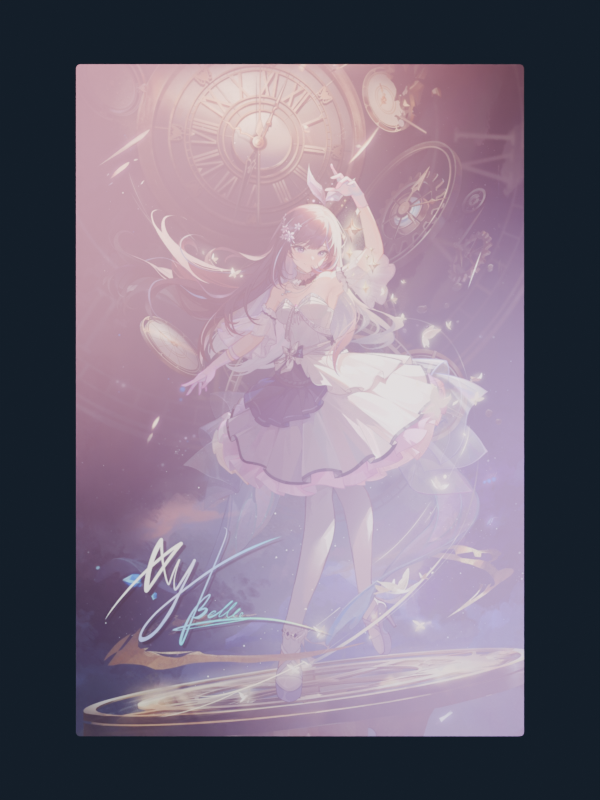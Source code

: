 # Source: card.blend  (saved by Blender 5.1.30; exported with 4.5.12 LTS)
import bpy
from mathutils import Matrix  # noqa: F401  (used for matrix-valued properties, if any)

bpy.ops.wm.read_factory_settings(use_empty=True)
scene = bpy.context.scene
scene.name = 'Scene'

# ---- collections
col_collection = bpy.data.collections.new('Collection'); scene.collection.children.link(col_collection)
col_x = bpy.data.collections.new('卡牌 · 可复用成品'); scene.collection.children.link(col_x)
col_x_1 = bpy.data.collections.new('素材平面 · 背景参考'); scene.collection.children.link(col_x_1)

# ---- images (referenced by path relative to the original .blend; pixels are not part of the script)
import os
ASSET_DIR = os.environ.get("B2B_ASSET_DIR", "")  # directory of the original .blend (textures are referenced by path, not embedded)
HERE = os.path.dirname(os.path.abspath(__file__))  # packed textures are extracted next to this script under _unpacked/

def load_image(name, relpath, width, height, colorspace="sRGB"):
    """Load a texture the original file referenced (path relative to the .blend, or extracted next to this script)."""
    p = next((c for c in (os.path.join(HERE, relpath), os.path.join(ASSET_DIR, relpath)) if relpath and os.path.exists(c)), "")
    if p:
        img = bpy.data.images.load(p, check_existing=True)
        img.name = name
    else:  # same state as the original file: an image datablock whose file is absent (Cycles renders it pink)
        img = bpy.data.images.new(name, width, height)
        img.source = "FILE"
        img.filepath = "//" + (relpath or name)
    img.colorspace_settings.name = colorspace
    return img
img_subject_png = load_image('subject.png', '_unpacked/subject.daed91c0.png', 1024, 1536, 'sRGB')
img_background_png = load_image('background.png', '_unpacked/background.32132e36.png', 1024, 1536, 'sRGB')

# ---- materials (node trees are filled in below, after node groups)
mat_01 = bpy.data.materials.new('01 · 固定印刷 / 细涂布纸')
mat_03 = bpy.data.materials.new('03 · 暖白切边 / 非金属纸芯')
mat_05 = bpy.data.materials.new('05 · 纸卡背面')
mat_06 = bpy.data.materials.new('06 · 独立背景参考')

# ---- node groups
ng_uv___parallax = bpy.data.node_groups.new('视差 · 通用 UV / Parallax', 'ShaderNodeTree')
_s = ng_uv___parallax.interface.new_socket(name='视差效果', in_out='OUTPUT', socket_type='NodeSocketVector')
_s = ng_uv___parallax.interface.new_socket(name='缩放', in_out='INPUT', socket_type='NodeSocketFloat')
_s.default_value = 1.25
_s = ng_uv___parallax.interface.new_socket(name='深度', in_out='INPUT', socket_type='NodeSocketFloat')
_s.default_value = 0.4
_N = ng_uv___parallax.nodes; _L = ng_uv___parallax.links
n0 = _N.new('NodeGroupInput'); n0.name = '只调缩放与深度'; n0.location = (-1000, 320)
n0.label = '只调缩放与深度'
n1 = _N.new('NodeGroupOutput'); n1.name = '视差效果'; n1.location = (920, 200)
n1.label = '视差效果'
n2 = _N.new('ShaderNodeTexCoord'); n2.name = '纹理坐标 UV'; n2.location = (-1000, 100)
n2.label = '纹理坐标 UV'
n3 = _N.new('ShaderNodeVectorMath'); n3.name = '中心归零 UV − 0.5'; n3.location = (-800, 100)
n3.label = '中心归零 UV − 0.5'
n3.operation = 'SUBTRACT'
n3.inputs[1].default_value = (0.5, 0.5, 0.5)
n4 = _N.new('ShaderNodeVectorMath'); n4.name = '缩放后加回中心'; n4.location = (-570, 100)
n4.label = '缩放后加回中心'
n4.operation = 'MULTIPLY_ADD'
n4.inputs[2].default_value = (0.5, 0.5, 0.5)
n5 = _N.new('ShaderNodeNewGeometry'); n5.name = '几何数据 · 视线及法向'; n5.location = (-1000, -210)
n5.label = '几何数据 · 视线及法向'
n6 = _N.new('ShaderNodeVectorTransform'); n6.name = '法向 世界 → 物体'; n6.location = (-800, -220)
n6.label = '法向 世界 → 物体'
n6.vector_type = 'NORMAL'
n7 = _N.new('ShaderNodeVectorTransform'); n7.name = '视线 世界 → 物体'; n7.location = (-800, -450)
n7.label = '视线 世界 → 物体'
n8 = _N.new('ShaderNodeVectorMath'); n8.name = '视线与法向夹角'; n8.location = (-550, -270)
n8.label = '视线与法向夹角'
n8.operation = 'DOT_PRODUCT'
n9 = _N.new('ShaderNodeMath'); n9.name = '正向角度'; n9.location = (-330, -270)
n9.label = '正向角度'
n9.operation = 'ABSOLUTE'
n10 = _N.new('ShaderNodeMath'); n10.name = '限制掠射角防止 UV 爆开'; n10.location = (-130, -270)
n10.label = '限制掠射角防止 UV 爆开'
n10.operation = 'MAXIMUM'
n10.inputs[1].default_value = 0.35
n11 = _N.new('ShaderNodeMath'); n11.name = '深度 × 位移单位 0.14'; n11.location = (-330, -530)
n11.label = '深度 × 位移单位 0.14'
n11.operation = 'MULTIPLY'
n11.inputs[1].default_value = 0.14
n12 = _N.new('ShaderNodeMath'); n12.name = '深度 / 夹角'; n12.location = (80, -300)
n12.label = '深度 / 夹角'
n12.operation = 'DIVIDE'
n13 = _N.new('ShaderNodeVectorMath'); n13.name = '仅保留平面 XY'; n13.location = (-320, -730)
n13.label = '仅保留平面 XY'
n13.operation = 'MULTIPLY'
n13.inputs[1].default_value = (1.0, 1.0, 0.0)
n14 = _N.new('ShaderNodeVectorMath'); n14.name = '矢量缩放 · 深度'; n14.location = (310, -160)
n14.label = '矢量缩放 · 深度'
n14.operation = 'SCALE'
n15 = _N.new('ShaderNodeVectorMath'); n15.name = '居中 UV + 视线偏移'; n15.location = (650, 200)
n15.label = '居中 UV + 视线偏移'
_L.new(n2.outputs[2], n3.inputs[0])
_L.new(n3.outputs[0], n4.inputs[0])
_L.new(n0.outputs[0], n4.inputs[1])
_L.new(n5.outputs[1], n6.inputs[0])
_L.new(n5.outputs[4], n7.inputs[0])
_L.new(n6.outputs[0], n8.inputs[0])
_L.new(n7.outputs[0], n8.inputs[1])
_L.new(n8.outputs[1], n9.inputs[0])
_L.new(n9.outputs[0], n10.inputs[0])
_L.new(n0.outputs[1], n11.inputs[0])
_L.new(n11.outputs[0], n12.inputs[0])
_L.new(n10.outputs[0], n12.inputs[1])
_L.new(n7.outputs[0], n13.inputs[0])
_L.new(n13.outputs[0], n14.inputs[0])
_L.new(n12.outputs[0], n14.inputs[3])
_L.new(n4.outputs[0], n15.inputs[0])
_L.new(n14.outputs[0], n15.inputs[1])
_L.new(n15.outputs[0], n1.inputs[0])
n1.is_active_output = True

# ---- material node trees
mat_01.use_nodes = True; mat_01.node_tree.nodes.clear()
_N = mat_01.node_tree.nodes; _L = mat_01.node_tree.links
n0 = _N.new('ShaderNodeOutputMaterial'); n0.name = 'Material Output'; n0.location = (890, 100)
n1 = _N.new('ShaderNodeBsdfPrincipled'); n1.name = 'Principled BSDF'; n1.location = (340, 100)
n1.inputs[2].default_value = 0.34
n1.inputs[3].default_value = 1.48
n1.inputs[19].default_value = 0.18
n1.inputs[20].default_value = 0.23
n2 = _N.new('ShaderNodeTexImage'); n2.name = 'Image Texture'; n2.location = (-600, 300)
n2.label = '完整原画 · 固定 UV'
n2.image = img_subject_png
n3 = _N.new('ShaderNodeTexCoord'); n3.name = 'Texture Coordinate'; n3.location = (-850, 50)
n4 = _N.new('ShaderNodeTexNoise'); n4.name = 'Noise Texture'; n4.location = (-580, -120)
n4.label = '涂布纸微纹理'
n4.width = 145
n4.inputs[2].default_value = 650.0
n4.inputs[3].default_value = 1.0
n5 = _N.new('ShaderNodeBump'); n5.name = 'Bump'; n5.location = (70, -120)
n5.inputs[0].default_value = 0.1
n5.inputs[1].default_value = 0.005
n6 = _N.new('ShaderNodeLayerWeight'); n6.name = 'Layer Weight'; n6.location = (-550, -400)
n7 = _N.new('ShaderNodeValToRGB'); n7.name = 'Color Ramp'; n7.location = (-310, -400)
n7.label = '珠光镭射 · 随角度变色'
while len(n7.color_ramp.elements) > 1: n7.color_ramp.elements.remove(n7.color_ramp.elements[-1])
n7.color_ramp.elements[0].position = 0.0; n7.color_ramp.elements[0].color = (0.8, 0.3, 0.65, 1.0)
_e = n7.color_ramp.elements.new(0.25); _e.color = (0.35, 0.75, 0.9, 1.0)
_e = n7.color_ramp.elements.new(0.5); _e.color = (0.9, 0.8, 0.3, 1.0)
_e = n7.color_ramp.elements.new(0.75); _e.color = (0.7, 0.4, 0.8, 1.0)
_e = n7.color_ramp.elements.new(1.0); _e.color = (0.55, 0.85, 0.75, 1.0)
n8 = _N.new('ShaderNodeBsdfPrincipled'); n8.name = 'Principled BSDF.001'; n8.location = (340, -500)
n8.inputs[1].default_value = 1.0
n8.inputs[2].default_value = 0.34
n9 = _N.new('ShaderNodeMixShader'); n9.name = 'Mix Shader'; n9.location = (650, -100)
n9.inputs[0].default_value = 0.16
_L.new(n3.outputs[2], n2.inputs[0])
_L.new(n2.outputs[0], n1.inputs[0])
_L.new(n3.outputs[2], n4.inputs[0])
_L.new(n4.outputs[0], n5.inputs[3])
_L.new(n5.outputs[0], n1.inputs[5])
_L.new(n6.outputs[1], n7.inputs[0])
_L.new(n7.outputs[0], n8.inputs[0])
_L.new(n5.outputs[0], n8.inputs[5])
_L.new(n1.outputs[0], n9.inputs[1])
_L.new(n8.outputs[0], n9.inputs[2])
_L.new(n9.outputs[0], n0.inputs[0])
n0.is_active_output = True
mat_03.use_nodes = True; mat_03.node_tree.nodes.clear()
_N = mat_03.node_tree.nodes; _L = mat_03.node_tree.links
n0 = _N.new('ShaderNodeOutputMaterial'); n0.name = 'Material Output'; n0.location = (650, 100)
n1 = _N.new('ShaderNodeBsdfPrincipled'); n1.name = 'Principled BSDF'; n1.location = (340, 100)
n1.inputs[0].default_value = (0.81, 0.79, 0.74, 1.0)
n1.inputs[2].default_value = 0.85
n1.inputs[3].default_value = 1.48
_L.new(n1.outputs[0], n0.inputs[0])
n0.is_active_output = True
mat_05.use_nodes = True; mat_05.node_tree.nodes.clear()
_N = mat_05.node_tree.nodes; _L = mat_05.node_tree.links
n0 = _N.new('ShaderNodeOutputMaterial'); n0.name = 'Material Output'; n0.location = (650, 100)
n1 = _N.new('ShaderNodeBsdfPrincipled'); n1.name = 'Principled BSDF'; n1.location = (340, 100)
n1.inputs[0].default_value = (0.87, 0.85, 0.81, 1.0)
n1.inputs[2].default_value = 0.75
n1.inputs[3].default_value = 1.48
_L.new(n1.outputs[0], n0.inputs[0])
n0.is_active_output = True
mat_06.use_nodes = True; mat_06.node_tree.nodes.clear()
_N = mat_06.node_tree.nodes; _L = mat_06.node_tree.links
n0 = _N.new('ShaderNodeGroup'); n0.name = '背景复用 · −0.2'; n0.location = (-500, 100)
n0.label = '背景复用 · −0.2'
n0.node_tree = ng_uv___parallax
n0.inputs[0].default_value = 1.0
n0.inputs[1].default_value = -0.2
n1 = _N.new('ShaderNodeTexImage'); n1.name = '背景 PNG'; n1.location = (-280, 100)
n1.label = '背景 PNG'
n1.image = img_background_png
n1.extension = 'EXTEND'
n2 = _N.new('ShaderNodeBsdfPrincipled'); n2.name = '背景原理化'; n2.location = (0, 100)
n2.label = '背景原理化'
n2.inputs[1].default_value = 1.0
n2.inputs[2].default_value = 1.0
n2.inputs[27].default_value = (0.0, 0.0, 0.0, 1.0)
n3 = _N.new('ShaderNodeOutputMaterial'); n3.name = '表面'; n3.location = (350, 100)
n3.label = '表面'
_L.new(n0.outputs[0], n1.inputs[0])
_L.new(n1.outputs[0], n2.inputs[0])
_L.new(n2.outputs[0], n3.inputs[0])
n3.is_active_output = True

# ---- world
world_x = bpy.data.worlds.new('深靛摄影棚'); scene.world = world_x
world_x.use_nodes = True; world_x.node_tree.nodes.clear()
_N = world_x.node_tree.nodes; _L = world_x.node_tree.links
n0 = _N.new('ShaderNodeBackground'); n0.name = 'Background'; n0.location = (-200, 100)
n0.inputs[0].default_value = (0.045, 0.065, 0.1, 1.0)
n0.inputs[1].default_value = 0.4
n1 = _N.new('ShaderNodeOutputWorld'); n1.name = 'World Output'; n1.location = (200, 100)
_L.new(n0.outputs[0], n1.inputs[0])
n1.is_active_output = True

# ---- cameras
cam_camera_001 = bpy.data.cameras.new('Camera.001')
cam_camera_001.type = 'ORTHO'
cam_camera_001.ortho_scale = 11.25

# ---- lights
light_area = bpy.data.lights.new('Area', 'AREA')
light_area.color = (1.0, 0.9, 0.72)
light_area.energy = 1008.0
light_area.shape = 'DISK'
light_area.size = 9.0
light_area.size_y = 1.0
light_area_001 = bpy.data.lights.new('Area.001', 'AREA')
light_area_001.color = (0.72, 0.85, 1.0)
light_area_001.energy = 792.0
light_area_001.shape = 'DISK'
light_area_001.size = 8.0
light_area_001.size_y = 1.0
light_area_002 = bpy.data.lights.new('Area.002', 'AREA')
light_area_002.color = (1.0, 0.7, 0.32)
light_area_002.energy = 384.0
light_area_002.shape = 'DISK'
light_area_002.size = 5.0
light_area_002.size_y = 1.0

# ---- meshes
me_0_6 = bpy.data.meshes.new('薄纸卡 · 0.6毫米微圆角')
me_0_6.from_pydata([(3.15, 4.665, 0.0), (3.147, 4.684, 0.0), (3.139, 4.7, 0.0), (3.125, 4.714, 0.0), (3.109, 4.722, 0.0), (3.09, 4.725, 0.0), (-3.09, 4.725, 0.0), (-3.109, 4.722, 0.0), (-3.125, 4.714, 0.0), (-3.139, 4.7, 0.0), (-3.147, 4.684, 0.0), (-3.15, 4.665, 0.0), (-3.15, -4.665, 0.0), (-3.147, -4.684, 0.0), (-3.139, -4.7, 0.0), (-3.125, -4.714, 0.0), (-3.109, -4.722, 0.0), (-3.09, -4.725, 0.0), (3.09, -4.725, 0.0), (3.109, -4.722, 0.0), (3.125, -4.714, 0.0), (3.139, -4.7, 0.0), (3.147, -4.684, 0.0), (3.15, -4.665, 0.0), (3.15, 4.665, -0.035), (3.147, 4.684, -0.035), (3.139, 4.7, -0.035), (3.125, 4.714, -0.035), (3.109, 4.722, -0.035), (3.09, 4.725, -0.035), (-3.09, 4.725, -0.035), (-3.109, 4.722, -0.035), (-3.125, 4.714, -0.035), (-3.139, 4.7, -0.035), (-3.147, 4.684, -0.035), (-3.15, 4.665, -0.035), (-3.15, -4.665, -0.035), (-3.147, -4.684, -0.035), (-3.139, -4.7, -0.035), (-3.125, -4.714, -0.035), (-3.109, -4.722, -0.035), (-3.09, -4.725, -0.035), (3.09, -4.725, -0.035), (3.109, -4.722, -0.035), (3.125, -4.714, -0.035), (3.139, -4.7, -0.035), (3.147, -4.684, -0.035), (3.15, -4.665, -0.035)], [], [(0, 1, 2, 3, 4, 5, 6, 7, 8, 9, 10, 11, 12, 13, 14, 15, 16, 17, 18, 19, 20, 21, 22, 23), (47, 46, 45, 44, 43, 42, 41, 40, 39, 38, 37, 36, 35, 34, 33, 32, 31, 30, 29, 28, 27, 26, 25, 24), (0, 24, 25, 1), (1, 25, 26, 2), (2, 26, 27, 3), (3, 27, 28, 4), (4, 28, 29, 5), (5, 29, 30, 6), (6, 30, 31, 7), (7, 31, 32, 8), (8, 32, 33, 9), (9, 33, 34, 10), (10, 34, 35, 11), (11, 35, 36, 12), (12, 36, 37, 13), (13, 37, 38, 14), (14, 38, 39, 15), (15, 39, 40, 16), (16, 40, 41, 17), (17, 41, 42, 18), (18, 42, 43, 19), (19, 43, 44, 20), (20, 44, 45, 21), (21, 45, 46, 22), (22, 46, 47, 23), (23, 47, 24, 0)])
me_0_6.polygons.foreach_set('material_index', [0, 2, 1, 1, 1, 1, 1, 1, 1, 1, 1, 1, 1, 1, 1, 1, 1, 1, 1, 1, 1, 1, 1, 1, 1, 1])
_uv = me_0_6.uv_layers.new(name='UVMap')
_uv.uv.foreach_set('vector', [1.0, 0.9937, 0.9995, 0.9956, 0.9982, 0.9974, 0.9961, 0.9988, 0.9934, 0.9997, 0.9905, 1.0, 0.009524, 1.0, 0.006581, 0.9997, 0.003926, 0.9988, 0.001819, 0.9974, 0.0004661, 0.9956, -1.514e-08, 0.9937, -1.514e-08, 0.006349, 0.0004661, 0.004387, 0.001819, 0.002617, 0.003926, 0.001213, 0.006581, 0.0003107, 0.009524, 1.009e-08, 0.9905, 1.009e-08, 0.9934, 0.0003107, 0.9961, 0.001213, 0.9982, 0.002617, 0.9995, 0.004387, 1.0, 0.006349, 1.0, 0.006349, 0.9995, 0.004387, 0.9982, 0.002617, 0.9961, 0.001213, 0.9934, 0.0003107, 0.9905, 1.009e-08, 0.009524, 1.009e-08, 0.006581, 0.0003107, 0.003926, 0.001213, 0.001819, 0.002617, 0.0004661, 0.004387, -1.514e-08, 0.006349, -1.514e-08, 0.9937, 0.0004661, 0.9956, 0.001819, 0.9974, 0.003926, 0.9988, 0.006581, 0.9997, 0.009524, 1.0, 0.9905, 1.0, 0.9934, 0.9997, 0.9961, 0.9988, 0.9982, 0.9974, 0.9995, 0.9956, 1.0, 0.9937, 0.0, 0.0, 0.0, 1.0, 1.0, 1.0, 1.0, 0.0, 0.0, 0.0, 0.0, 1.0, 1.0, 1.0, 1.0, 0.0, 0.0, 0.0, 0.0, 1.0, 1.0, 1.0, 1.0, 0.0, 0.0, 0.0, 0.0, 1.0, 1.0, 1.0, 1.0, 0.0, 0.0, 0.0, 0.0, 1.0, 1.0, 1.0, 1.0, 0.0, 0.0, 0.0, 0.0, 1.0, 1.0, 1.0, 1.0, 0.0, 0.0, 0.0, 0.0, 1.0, 1.0, 1.0, 1.0, 0.0, 0.0, 0.0, 0.0, 1.0, 1.0, 1.0, 1.0, 0.0, 0.0, 0.0, 0.0, 1.0, 1.0, 1.0, 1.0, 0.0, 0.0, 0.0, 0.0, 1.0, 1.0, 1.0, 1.0, 0.0, 0.0, 0.0, 0.0, 1.0, 1.0, 1.0, 1.0, 0.0, 0.0, 0.0, 0.0, 1.0, 1.0, 1.0, 1.0, 0.0, 0.0, 0.0, 0.0, 1.0, 1.0, 1.0, 1.0, 0.0, 0.0, 0.0, 0.0, 1.0, 1.0, 1.0, 1.0, 0.0, 0.0, 0.0, 0.0, 1.0, 1.0, 1.0, 1.0, 0.0, 0.0, 0.0, 0.0, 1.0, 1.0, 1.0, 1.0, 0.0, 0.0, 0.0, 0.0, 1.0, 1.0, 1.0, 1.0, 0.0, 0.0, 0.0, 0.0, 1.0, 1.0, 1.0, 1.0, 0.0, 0.0, 0.0, 0.0, 1.0, 1.0, 1.0, 1.0, 0.0, 0.0, 0.0, 0.0, 1.0, 1.0, 1.0, 1.0, 0.0, 0.0, 0.0, 0.0, 1.0, 1.0, 1.0, 1.0, 0.0, 0.0, 0.0, 0.0, 1.0, 1.0, 1.0, 1.0, 0.0, 0.0, 0.0, 0.0, 1.0, 1.0, 1.0, 1.0, 0.0, 0.0, 0.0, 0.0, 1.0, 1.0, 1.0, 1.0, 0.0])
me_0_6.materials.append(mat_01)
me_0_6.materials.append(mat_03)
me_0_6.materials.append(mat_05)
me_0_6.update()
me_x = bpy.data.meshes.new('背景平面 · 已在主体材质合成网格')
me_x.from_pydata([(3.15, 4.725, 0.0), (3.15, 4.725, 0.0), (-3.15, 4.725, 0.0), (-3.15, 4.725, 0.0), (-3.15, -4.725, 0.0), (-3.15, -4.725, 0.0), (3.15, -4.725, 0.0), (3.15, -4.725, 0.0)], [], [(0, 1, 2, 3, 4, 5, 6, 7)])
_uv = me_x.uv_layers.new(name='UVMap')
_uv.uv.foreach_set('vector', [1.0, 1.0, 1.0, 1.0, -1.514e-08, 1.0, -1.514e-08, 1.0, -1.514e-08, 1.009e-08, -1.514e-08, 1.009e-08, 1.0, 1.009e-08, 1.0, 1.009e-08])
me_x.materials.append(mat_06)
me_x.update()

# ---- objects
ob_x = bpy.data.objects.new('成品相机', cam_camera_001)
ob_x_1 = bpy.data.objects.new('柔光主灯', light_area)
ob_x_2 = bpy.data.objects.new('正面均匀补光', light_area_001)
ob_x_3 = bpy.data.objects.new('顶部金光', light_area_002)
ob_x_4 = bpy.data.objects.new('转卡控制 · 播放时间线预览', None)
ob_x_5 = bpy.data.objects.new('主体平面 · 微圆角珠光纸卡', me_0_6)
ob_x_6 = bpy.data.objects.new('背景平面 · 已在主体材质合成', me_x)

# ---- transforms, parenting, visibility, modifiers, constraints
ob_x.location = (0.0, -20.0, 0.0)
ob_x.rotation_euler = (1.571, -0.0, 0.0)
ob_x_1.location = (-3.0, -8.0, 4.0)
ob_x_1.rotation_euler = (1.133, -4.342e-09, -0.3588)
ob_x_2.location = (3.0, -7.0, -2.0)
ob_x_2.rotation_euler = (1.828, -1.242e-08, 0.4049)
ob_x_3.location = (0.0, -4.0, 7.0)
ob_x_3.rotation_euler = (0.5191, -0.0, 0.0)
ob_x_4.location = (0.0, 0.0, 0.0)
ob_x_5.parent = ob_x_4
ob_x_5.location = (0.0, 0.0, 0.0)
ob_x_5.rotation_euler = (1.571, 0.0, 0.0)
ob_x_6.parent = ob_x_4
ob_x_6.location = (0.0, 0.025, 0.0)
ob_x_6.rotation_euler = (1.571, 0.0, 0.0)
ob_x_6.hide_render = True

# ---- collection membership
col_collection.objects.link(ob_x)
col_collection.objects.link(ob_x_1)
col_collection.objects.link(ob_x_2)
col_collection.objects.link(ob_x_3)
col_x.objects.link(ob_x_4)
col_x.objects.link(ob_x_5)
col_x_1.objects.link(ob_x_6)

# ---- scene / render settings (as saved in the file)
scene.camera = ob_x
scene.frame_start = 1; scene.frame_end = 96; scene.frame_set(1)
scene.render.engine = 'CYCLES'
scene.render.resolution_x = 900
scene.render.resolution_y = 1200
scene.render.bake_bias = 0.0
scene.render.bake_samples = 0
scene.cycles.samples = 24
scene.cycles.sampling_pattern = 'TABULATED_SOBOL'
scene.eevee.use_volume_custom_range = False
scene.view_settings.look = 'AgX - Medium High Contrast'
scene.unit_settings.scale_length = 0.01
bpy.context.view_layer.update()
